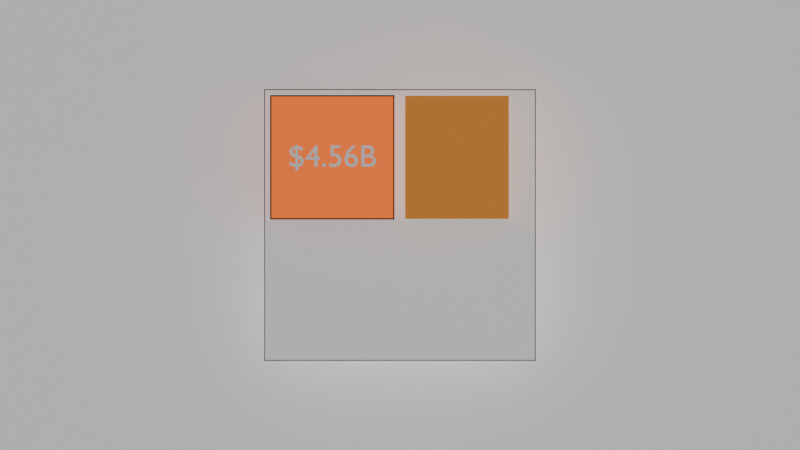 # Source: testing_anim2.blend  (saved by Blender 4.5.90; exported with 4.5.12 LTS)
import bpy
from mathutils import Matrix  # noqa: F401  (used for matrix-valued properties, if any)

bpy.ops.wm.read_factory_settings(use_empty=True)
scene = bpy.context.scene
scene.name = 'Scene'

# ---- collections
col_collection = bpy.data.collections.new('Collection'); scene.collection.children.link(col_collection)

# ---- materials (node trees are filled in below, after node groups)
mat_material = bpy.data.materials.new('Material')
mat_material.alpha_threshold = 0.0
mat_material.roughness = 0.5
mat_material.line_color = (0.0, 0.0, 0.0, 1.0)
mat_material_001 = bpy.data.materials.new('Material.001')
mat_material_001.preview_render_type = 'CUBE'
mat_material_003 = bpy.data.materials.new('Material.003')
mat_material_002 = bpy.data.materials.new('Material.002')

# ---- node groups
ng_geometry_nodes = bpy.data.node_groups.new('Geometry Nodes', 'GeometryNodeTree')
_s = ng_geometry_nodes.interface.new_socket(name='Geometry', in_out='OUTPUT', socket_type='NodeSocketGeometry')
_s = ng_geometry_nodes.interface.new_socket(name='Geometry', in_out='INPUT', socket_type='NodeSocketGeometry')
ng_geometry_nodes.is_modifier = True
_N = ng_geometry_nodes.nodes; _L = ng_geometry_nodes.links
n0 = _N.new('NodeGroupInput'); n0.name = 'Group Input'; n0.location = (-158, -11)
n1 = _N.new('NodeGroupOutput'); n1.name = 'Group Output'; n1.location = (1000, -19)
n2 = _N.new('GeometryNodeInputSceneTime'); n2.name = 'Scene Time'; n2.location = (-1083, -388)
n3 = _N.new('GeometryNodeStringToCurves'); n3.name = 'String to Curves'; n3.location = (409, -200)
n3.font = None
n3.align_x = 'CENTER'
n3.inputs[1].default_value = 0.5
n4 = _N.new('FunctionNodeIntegerMath'); n4.name = 'Integer Math.001'; n4.location = (-942, -557)
n4.operation = 'DIVIDE'
n4.inputs[1].default_value = 3
n5 = _N.new('FunctionNodeValueToString'); n5.name = 'Value to String'; n5.location = (-402, -532)
n5.data_type = 'INT'
n6 = _N.new('GeometryNodeStringJoin'); n6.name = 'Join Strings'; n6.location = (-21, -441)
n6.inputs[0].default_value = ' '
n7 = _N.new('FunctionNodeInputString'); n7.name = 'String'; n7.location = (-349, -348)
n7.string = 'ICE & CBP Budget, '
n7.outputs[0].default_value = ''
n8 = _N.new('FunctionNodeIntegerMath'); n8.name = 'Integer Math.002'; n8.location = (-762, -622)
n8.inputs[1].default_value = 1979
n9 = _N.new('GeometryNodeFillCurve'); n9.name = 'Fill Curve'; n9.location = (640, -103)
n10 = _N.new('FunctionNodeCompare'); n10.name = 'Compare.001'; n10.location = (-220, -176)
n10.data_type = 'INT'
n10.inputs[3].default_value = 60
n11 = _N.new('GeometryNodeSwitch'); n11.name = 'Switch'; n11.location = (225, -300)
n11.input_type = 'STRING'
n11.inputs[1].default_value = 'INS Budget, 2001'
n12 = _N.new('ShaderNodeClamp'); n12.name = 'Clamp'; n12.location = (-589, -557)
n12.inputs[1].default_value = 2003.0
n12.inputs[2].default_value = 2024.0
n13 = _N.new('GeometryNodeSetMaterial'); n13.name = 'Set Material'; n13.location = (820, -56)
n13.inputs[2].default_value = mat_material_003
_L.new(n13.outputs[0], n1.inputs[0])
_L.new(n2.outputs[1], n4.inputs[0])
_L.new(n7.outputs[0], n6.inputs[1])
_L.new(n4.outputs[0], n8.inputs[0])
_L.new(n5.outputs[0], n6.inputs[1])
_L.new(n3.outputs[0], n9.inputs[0])
_L.new(n2.outputs[1], n10.inputs[2])
_L.new(n10.outputs[0], n11.inputs[0])
_L.new(n11.outputs[0], n3.inputs[0])
_L.new(n6.outputs[0], n11.inputs[2])
_L.new(n8.outputs[0], n12.inputs[0])
_L.new(n12.outputs[0], n5.inputs[0])
_L.new(n9.outputs[0], n13.inputs[0])
n1.is_active_output = True
ng_total = bpy.data.node_groups.new('Total', 'GeometryNodeTree')
_s = ng_total.interface.new_socket(name='Geometry', in_out='OUTPUT', socket_type='NodeSocketGeometry')
_s = ng_total.interface.new_socket(name='Geometry', in_out='INPUT', socket_type='NodeSocketGeometry')
ng_total.is_modifier = True
_N = ng_total.nodes; _L = ng_total.links
n0 = _N.new('NodeGroupOutput'); n0.name = 'Group Output'; n0.location = (481, 39)
n1 = _N.new('ShaderNodeMapRange'); n1.name = 'Map Range'; n1.location = (174, -181)
n2 = _N.new('GeometryNodeStringToCurves'); n2.name = 'String to Curves'; n2.location = (-190, -126)
n2.font = None
n2.align_x = 'CENTER'
n2.inputs[1].default_value = 0.7
n3 = _N.new('GeometryNodeFillCurve'); n3.name = 'Fill Curve'; n3.location = (40, -54)
n4 = _N.new('GeometryNodeStringJoin'); n4.name = 'Join Strings'; n4.location = (-397, -175)
n5 = _N.new('FunctionNodeInputString'); n5.name = 'String'; n5.location = (-576, -171)
n5.string = 'Total: $'
n5.outputs[0].default_value = ''
n6 = _N.new('GeometryNodeInputSceneTime'); n6.name = 'Scene Time'; n6.location = (-1253, -11)
n7 = _N.new('FunctionNodeCompare'); n7.name = 'Compare.001'; n7.location = (-939, 101)
n7.data_type = 'INT'
n7.inputs[3].default_value = 45
n8 = _N.new('GeometryNodeSwitch'); n8.name = 'Switch'; n8.location = (-622, 163)
n8.input_type = 'STRING'
n8.inputs[1].default_value = 'INS Budget, 2001'
n8.inputs[2].default_value = ''
n9 = _N.new('ShaderNodeMath'); n9.name = 'Math'; n9.location = (-1102, -366)
n9.operation = 'SUBTRACT'
n9.inputs[1].default_value = 72.0
n10 = _N.new('ShaderNodeMath'); n10.name = 'Math.001'; n10.location = (-678, -357)
n10.inputs[1].default_value = 4.558
n11 = _N.new('FunctionNodeInputString'); n11.name = 'String.001'; n11.location = (-442, -627)
n11.string = 'B'
n11.outputs[0].default_value = ''
n12 = _N.new('FunctionNodeValueToString'); n12.name = 'Value to String'; n12.location = (-501, -365)
n12.inputs[1].default_value = 2
n13 = _N.new('FunctionNodeInputString'); n13.name = 'String.002'; n13.location = (-1481, -417)
n13.width = 250
n13.string = '(32.468-4.558)/(108-45)'
n13.outputs[0].default_value = ''
n14 = _N.new('ShaderNodeMath'); n14.name = 'Math.003'; n14.location = (-890, -394)
n14.operation = 'MULTIPLY'
n14.inputs[1].default_value = 0.443
n15 = _N.new('ShaderNodeClamp'); n15.name = 'Clamp'; n15.location = (-1091, -154)
n15.inputs[1].default_value = 72.0
n15.inputs[2].default_value = 135.0
n16 = _N.new('GeometryNodeSetMaterial'); n16.name = 'Set Material'; n16.location = (270, -15)
n16.inputs[2].default_value = mat_material_003
_L.new(n16.outputs[0], n0.inputs[0])
_L.new(n2.outputs[0], n3.inputs[0])
_L.new(n5.outputs[0], n4.inputs[1])
_L.new(n4.outputs[0], n2.inputs[0])
_L.new(n6.outputs[1], n7.inputs[2])
_L.new(n7.outputs[0], n8.inputs[0])
_L.new(n12.outputs[0], n4.inputs[1])
_L.new(n11.outputs[0], n4.inputs[1])
_L.new(n14.outputs[0], n10.inputs[0])
_L.new(n10.outputs[0], n12.inputs[0])
_L.new(n6.outputs[1], n15.inputs[0])
_L.new(n15.outputs[0], n9.inputs[0])
_L.new(n9.outputs[0], n14.inputs[0])
_L.new(n3.outputs[0], n16.inputs[0])
n0.is_active_output = True
ng_geometry_nodes_001 = bpy.data.node_groups.new('Geometry Nodes.001', 'GeometryNodeTree')
_s = ng_geometry_nodes_001.interface.new_socket(name='Geometry', in_out='OUTPUT', socket_type='NodeSocketGeometry')
_s = ng_geometry_nodes_001.interface.new_socket(name='Geometry', in_out='INPUT', socket_type='NodeSocketGeometry')
ng_geometry_nodes_001.is_modifier = True
_N = ng_geometry_nodes_001.nodes; _L = ng_geometry_nodes_001.links
n0 = _N.new('NodeGroupInput'); n0.name = 'Group Input'; n0.location = (-150, 52)
n1 = _N.new('NodeGroupOutput'); n1.name = 'Group Output'; n1.location = (1133, 34)
n2 = _N.new('GeometryNodeSetPosition'); n2.name = 'Set Position'; n2.location = (574, 78)
n2.width = 100
n2.inputs[3].default_value = (0.0, 0.0, 1.15)
n3 = _N.new('GeometryNodeCaptureAttribute'); n3.name = 'Capture Attribute'; n3.location = (210, 93)
n3.capture_items.clear()
n4 = _N.new('GeometryNodeInputPosition'); n4.name = 'Position'; n4.location = (-143, 159)
n5 = _N.new('ShaderNodeVectorMath'); n5.name = 'Vector Math'; n5.location = (387, 17)
n5.operation = 'MULTIPLY'
n6 = _N.new('ShaderNodeMix'); n6.name = 'Mix'; n6.location = (28, -120)
n6.data_type = 'VECTOR'
n6.inputs[0].default_value = 0.0
n6.inputs[4].default_value = (1.0, 1.0, 1.0)
n6.inputs[5].default_value = (0.1261, 1.0, 1.0)
n7 = _N.new('GeometryNodeCurveToMesh'); n7.name = 'Curve to Mesh'; n7.location = (758, 54)
n8 = _N.new('GeometryNodeCurveArc'); n8.name = 'Arc'; n8.location = (589, -129)
n8.inputs[0].default_value = 4
n8.inputs[4].default_value = 0.015
n9 = _N.new('GeometryNodeSetMaterial'); n9.name = 'Set Material'; n9.location = (952, 60)
n9.inputs[2].default_value = mat_material_003
_L.new(n3.outputs[0], n2.inputs[0])
_L.new(n4.outputs[0], n3.inputs[1])
_L.new(n3.outputs[1], n5.inputs[0])
_L.new(n5.outputs[0], n2.inputs[2])
_L.new(n6.outputs[1], n5.inputs[1])
_L.new(n0.outputs[0], n3.inputs[0])
_L.new(n2.outputs[0], n7.inputs[0])
_L.new(n9.outputs[0], n1.inputs[0])
_L.new(n8.outputs[0], n7.inputs[1])
_L.new(n7.outputs[0], n9.inputs[0])
n1.is_active_output = True

# ---- material node trees
mat_material.use_nodes = True; mat_material.node_tree.nodes.clear()
_N = mat_material.node_tree.nodes; _L = mat_material.node_tree.links
n0 = _N.new('ShaderNodeOutputMaterial'); n0.name = 'Material Output'; n0.location = (200, 100)
n1 = _N.new('ShaderNodeBsdfPrincipled'); n1.name = 'Principled BSDF'; n1.location = (-200, 100)
n1.inputs[0].default_value = (1.0, 1.0, 1.0, 1.0)
n1.inputs[3].default_value = 1.45
_L.new(n1.outputs[0], n0.inputs[0])
n0.is_active_output = True
mat_material_001.use_nodes = True; mat_material_001.node_tree.nodes.clear()
_N = mat_material_001.node_tree.nodes; _L = mat_material_001.node_tree.links
n0 = _N.new('ShaderNodeOutputMaterial'); n0.name = 'Material Output'; n0.location = (200, 100)
n1 = _N.new('ShaderNodeBsdfPrincipled'); n1.name = 'Principled BSDF'; n1.location = (-200, 100)
n1.inputs[0].default_value = (0.8714, 0.314, 0.04971, 1.0)
n1.inputs[2].default_value = 1.0
n1.inputs[3].default_value = 1.4
_L.new(n1.outputs[0], n0.inputs[0])
n0.is_active_output = True
mat_material_003.use_nodes = True; mat_material_003.node_tree.nodes.clear()
_N = mat_material_003.node_tree.nodes; _L = mat_material_003.node_tree.links
n0 = _N.new('ShaderNodeBsdfPrincipled'); n0.name = 'Principled BSDF'; n0.location = (-200, 100)
n0.inputs[0].default_value = (0.0, 0.0, 0.0, 1.0)
n0.inputs[2].default_value = 1.0
n1 = _N.new('ShaderNodeOutputMaterial'); n1.name = 'Material Output'; n1.location = (200, 100)
_L.new(n0.outputs[0], n1.inputs[0])
n1.is_active_output = True
mat_material_002.use_nodes = True; mat_material_002.node_tree.nodes.clear()
_N = mat_material_002.node_tree.nodes; _L = mat_material_002.node_tree.links
n0 = _N.new('ShaderNodeBsdfPrincipled'); n0.name = 'Principled BSDF'; n0.location = (-200, 100)
n0.inputs[0].default_value = (1.0, 1.0, 1.0, 1.0)
n1 = _N.new('ShaderNodeOutputMaterial'); n1.name = 'Material Output'; n1.location = (200, 100)
_L.new(n0.outputs[0], n1.inputs[0])
n1.is_active_output = True

# ---- world
world_world = bpy.data.worlds.new('World'); scene.world = world_world
world_world.use_nodes = True; world_world.node_tree.nodes.clear()
_N = world_world.node_tree.nodes; _L = world_world.node_tree.links
n0 = _N.new('ShaderNodeOutputWorld'); n0.name = 'World Output'; n0.location = (200, 100)
n1 = _N.new('ShaderNodeBackground'); n1.name = 'Background'; n1.location = (-200, 100)
n1.inputs[0].default_value = (0.05088, 0.05088, 0.05088, 1.0)
_L.new(n1.outputs[0], n0.inputs[0])
n0.is_active_output = True
world_world.color = (0.05088, 0.05088, 0.05088)
world_world.sun_shadow_jitter_overblur = 0.0

# ---- cameras
cam_camera = bpy.data.cameras.new('Camera')
cam_camera.type = 'ORTHO'
cam_camera.clip_end = 100.0
cam_camera.lens = 160.0
cam_camera.sensor_height = 36.0
cam_camera.ortho_scale = 6.5

# ---- lights
light_light = bpy.data.lights.new('Light', 'SUN')
light_light.use_shadow = False
light_light.exposure = 1.0
light_light.angle = 0.0
light_light.energy = 1.0
light_light.shadow_soft_size = 0.1
light_light.shadow_cascade_max_distance = 1000.0

# ---- meshes
me_cube = bpy.data.meshes.new('Cube')
me_cube.from_pydata([(1.0, 1.0, 1.0), (1.0, 1.0, -1.0), (1.0, -1.0, 1.0), (1.0, -1.0, -1.0), (-1.0, 1.0, 1.0), (-1.0, 1.0, -1.0), (-1.0, -1.0, 1.0), (-1.0, -1.0, -1.0)], [], [(0, 4, 6, 2), (3, 2, 6, 7), (7, 6, 4, 5), (5, 1, 3, 7), (1, 0, 2, 3), (5, 4, 0, 1)])
_uv = me_cube.uv_layers.new(name='UVMap')
_uv.uv.foreach_set('vector', [0.625, 0.5, 0.875, 0.5, 0.875, 0.75, 0.625, 0.75, 0.375, 0.75, 0.625, 0.75, 0.625, 1.0, 0.375, 1.0, 0.375, 0.0, 0.625, 0.0, 0.625, 0.25, 0.375, 0.25, 0.125, 0.5, 0.375, 0.5, 0.375, 0.75, 0.125, 0.75, 0.375, 0.5, 0.625, 0.5, 0.625, 0.75, 0.375, 0.75, 0.375, 0.25, 0.625, 0.25, 0.625, 0.5, 0.375, 0.5])
me_cube.materials.append(mat_material)
me_cube.use_mirror_vertex_groups = False
me_cube.update()
me_cube_001 = bpy.data.meshes.new('Cube.001')
me_cube_001.from_pydata([(-1.0, -1.0, -1.0), (-1.0, -1.0, 1.0), (-1.0, 1.0, -1.0), (-1.0, 1.0, 1.0), (1.0, -1.0, -1.0), (1.0, -1.0, 1.0), (1.0, 1.0, -1.0), (1.0, 1.0, 1.0)], [], [(0, 1, 3, 2), (2, 3, 7, 6), (6, 7, 5, 4), (4, 5, 1, 0), (2, 6, 4, 0), (5, 1, 3, 7)])
_uv = me_cube_001.uv_layers.new(name='UVMap')
_uv.uv.foreach_set('vector', [0.375, 0.0, 0.625, 0.0, 0.625, 0.25, 0.375, 0.25, 0.375, 0.25, 0.625, 0.25, 0.625, 0.5, 0.375, 0.5, 0.375, 0.5, 0.625, 0.5, 0.625, 0.75, 0.375, 0.75, 0.375, 0.75, 0.625, 0.75, 0.625, 1.0, 0.375, 1.0, 0.125, 0.5, 0.375, 0.5, 0.375, 0.75, 0.125, 0.75, 0.0, 0.0, 0.0, 0.0, 0.0, 0.0, 0.0, 0.0])
me_cube_001.materials.append(mat_material_001)
me_cube_001.update()
me_cube_002 = bpy.data.meshes.new('Cube.002')
me_cube_002.from_pydata([(-1.0, -1.0, -1.0), (-1.0, -1.0, 1.0), (-1.0, 1.0, -1.0), (-1.0, 1.0, 1.0), (1.0, -1.0, -1.0), (1.0, -1.0, 1.0), (1.0, 1.0, -1.0), (1.0, 1.0, 1.0)], [], [(0, 1, 3, 2), (2, 3, 7, 6), (6, 7, 5, 4), (4, 5, 1, 0), (2, 6, 4, 0), (1, 5, 7, 3)])
_uv = me_cube_002.uv_layers.new(name='UVMap')
_uv.uv.foreach_set('vector', [0.375, 0.0, 0.625, 0.0, 0.625, 0.25, 0.375, 0.25, 0.375, 0.25, 0.625, 0.25, 0.625, 0.5, 0.375, 0.5, 0.375, 0.5, 0.625, 0.5, 0.625, 0.75, 0.375, 0.75, 0.375, 0.75, 0.625, 0.75, 0.625, 1.0, 0.375, 1.0, 0.125, 0.5, 0.375, 0.5, 0.375, 0.75, 0.125, 0.75, 0.625, 1.0, 0.625, 0.75, 0.625, 0.5, 0.625, 0.25])
me_cube_002.materials.append(mat_material_001)
me_cube_002.update()
me_cube_016 = bpy.data.meshes.new('Cube.016')
me_cube_016.from_pydata([(-1.0, -1.0, -1.0), (-1.0, -1.0, 1.0), (-1.0, 1.0, -1.0), (-1.0, 1.0, 1.0), (1.0, -1.0, -1.0), (1.0, -1.0, 1.0), (1.0, 1.0, -1.0), (1.0, 1.0, 1.0)], [], [(0, 1, 3, 2), (2, 3, 7, 6), (6, 7, 5, 4), (4, 5, 1, 0), (2, 6, 4, 0), (7, 3, 1, 5)])
_uv = me_cube_016.uv_layers.new(name='UVMap')
_uv.uv.foreach_set('vector', [0.375, 0.0, 0.625, 0.0, 0.625, 0.25, 0.375, 0.25, 0.375, 0.25, 0.625, 0.25, 0.625, 0.5, 0.375, 0.5, 0.375, 0.5, 0.625, 0.5, 0.625, 0.75, 0.375, 0.75, 0.375, 0.75, 0.625, 0.75, 0.625, 1.0, 0.375, 1.0, 0.125, 0.5, 0.375, 0.5, 0.375, 0.75, 0.125, 0.75, 0.625, 0.5, 0.875, 0.5, 0.875, 0.75, 0.625, 0.75])
me_cube_016.materials.append(mat_material_001)
me_cube_016.update()
me_cube_018 = bpy.data.meshes.new('Cube.018')
me_cube_018.from_pydata([(-1.0, -1.0, -1.0), (-1.0, -1.0, 1.0), (-1.0, 1.0, -1.0), (-1.0, 1.0, 1.0), (1.0, -1.0, -1.0), (1.0, -1.0, 1.0), (1.0, 1.0, -1.0), (1.0, 1.0, 1.0)], [], [(0, 1, 3, 2), (2, 3, 7, 6), (6, 7, 5, 4), (4, 5, 1, 0), (2, 6, 4, 0), (7, 3, 1, 5)])
_uv = me_cube_018.uv_layers.new(name='UVMap')
_uv.uv.foreach_set('vector', [0.375, 0.0, 0.625, 0.0, 0.625, 0.25, 0.375, 0.25, 0.375, 0.25, 0.625, 0.25, 0.625, 0.5, 0.375, 0.5, 0.375, 0.5, 0.625, 0.5, 0.625, 0.75, 0.375, 0.75, 0.375, 0.75, 0.625, 0.75, 0.625, 1.0, 0.375, 1.0, 0.125, 0.5, 0.375, 0.5, 0.375, 0.75, 0.125, 0.75, 0.625, 0.5, 0.875, 0.5, 0.875, 0.75, 0.625, 0.75])
me_cube_018.materials.append(mat_material_001)
me_cube_018.update()
me_cube_019 = bpy.data.meshes.new('Cube.019')
me_cube_019.from_pydata([(-1.0, -1.0, -1.0), (-1.0, -1.0, 1.0), (-1.0, 1.0, -1.0), (-1.0, 1.0, 1.0), (1.0, -1.0, -1.0), (1.0, -1.0, 1.0), (1.0, 1.0, -1.0), (1.0, 1.0, 1.0)], [], [(0, 1, 3, 2), (2, 3, 7, 6), (6, 7, 5, 4), (4, 5, 1, 0), (2, 6, 4, 0), (7, 3, 1, 5)])
_uv = me_cube_019.uv_layers.new(name='UVMap')
_uv.uv.foreach_set('vector', [0.375, 0.0, 0.625, 0.0, 0.625, 0.25, 0.375, 0.25, 0.375, 0.25, 0.625, 0.25, 0.625, 0.5, 0.375, 0.5, 0.375, 0.5, 0.625, 0.5, 0.625, 0.75, 0.375, 0.75, 0.375, 0.75, 0.625, 0.75, 0.625, 1.0, 0.375, 1.0, 0.125, 0.5, 0.375, 0.5, 0.375, 0.75, 0.125, 0.75, 0.625, 0.5, 0.875, 0.5, 0.875, 0.75, 0.625, 0.75])
me_cube_019.materials.append(mat_material_001)
me_cube_019.update()
me_cube_020 = bpy.data.meshes.new('Cube.020')
me_cube_020.from_pydata([(-1.0, -1.0, -1.0), (-1.0, -1.0, 1.0), (-1.0, 1.0, -1.0), (-1.0, 1.0, 1.0), (1.0, -1.0, -1.0), (1.0, -1.0, 1.0), (1.0, 1.0, -1.0), (1.0, 1.0, 1.0)], [], [(0, 1, 3, 2), (2, 3, 7, 6), (6, 7, 5, 4), (4, 5, 1, 0), (2, 6, 4, 0), (7, 3, 1, 5)])
_uv = me_cube_020.uv_layers.new(name='UVMap')
_uv.uv.foreach_set('vector', [0.375, 0.0, 0.625, 0.0, 0.625, 0.25, 0.375, 0.25, 0.375, 0.25, 0.625, 0.25, 0.625, 0.5, 0.375, 0.5, 0.375, 0.5, 0.625, 0.5, 0.625, 0.75, 0.375, 0.75, 0.375, 0.75, 0.625, 0.75, 0.625, 1.0, 0.375, 1.0, 0.125, 0.5, 0.375, 0.5, 0.375, 0.75, 0.125, 0.75, 0.625, 0.5, 0.875, 0.5, 0.875, 0.75, 0.625, 0.75])
me_cube_020.materials.append(mat_material_001)
me_cube_020.update()
me_cube_015 = bpy.data.meshes.new('Cube.015')
me_cube_015.from_pydata([(-1.0, -1.0, -1.0), (-1.0, -1.0, 1.0), (-1.0, 1.0, -1.0), (-1.0, 1.0, 1.0), (1.0, -1.0, -1.0), (1.0, -1.0, 1.0), (1.0, 1.0, -1.0), (1.0, 1.0, 1.0)], [], [(0, 1, 3, 2), (2, 3, 7, 6), (6, 7, 5, 4), (4, 5, 1, 0), (2, 6, 4, 0), (7, 3, 1, 5)])
_uv = me_cube_015.uv_layers.new(name='UVMap')
_uv.uv.foreach_set('vector', [0.375, 0.0, 0.625, 0.0, 0.625, 0.25, 0.375, 0.25, 0.375, 0.25, 0.625, 0.25, 0.625, 0.5, 0.375, 0.5, 0.375, 0.5, 0.625, 0.5, 0.625, 0.75, 0.375, 0.75, 0.375, 0.75, 0.625, 0.75, 0.625, 1.0, 0.375, 1.0, 0.125, 0.5, 0.375, 0.5, 0.375, 0.75, 0.125, 0.75, 0.625, 0.5, 0.875, 0.5, 0.875, 0.75, 0.625, 0.75])
me_cube_015.materials.append(mat_material_001)
me_cube_015.update()
me_cube_017 = bpy.data.meshes.new('Cube.017')
me_cube_017.from_pydata([(-1.0, -1.0, -1.0), (-1.0, -1.0, 1.0), (-1.0, 1.0, -1.0), (-1.0, 1.0, 1.0), (1.0, -1.0, -1.0), (1.0, -1.0, 1.0), (1.0, 1.0, -1.0), (1.0, 1.0, 1.0)], [], [(0, 1, 3, 2), (2, 3, 7, 6), (6, 7, 5, 4), (4, 5, 1, 0), (2, 6, 4, 0), (7, 3, 1, 5)])
_uv = me_cube_017.uv_layers.new(name='UVMap')
_uv.uv.foreach_set('vector', [0.375, 0.0, 0.625, 0.0, 0.625, 0.25, 0.375, 0.25, 0.375, 0.25, 0.625, 0.25, 0.625, 0.5, 0.375, 0.5, 0.375, 0.5, 0.625, 0.5, 0.625, 0.75, 0.375, 0.75, 0.375, 0.75, 0.625, 0.75, 0.625, 1.0, 0.375, 1.0, 0.125, 0.5, 0.375, 0.5, 0.375, 0.75, 0.125, 0.75, 0.625, 0.5, 0.875, 0.5, 0.875, 0.75, 0.625, 0.75])
me_cube_017.materials.append(mat_material_001)
me_cube_017.update()
me_plane = bpy.data.meshes.new('Plane')
me_plane.from_pydata([(-5.0, -5.0, 0.0), (5.0, -5.0, 0.0), (-5.0, 5.0, 0.0), (5.0, 5.0, 0.0)], [], [(0, 1, 3, 2)])
_uv = me_plane.uv_layers.new(name='UVMap')
_uv.uv.foreach_set('vector', [0.0, 0.0, 1.0, 0.0, 1.0, 1.0, 0.0, 1.0])
me_plane.materials.append(mat_material_002)
me_plane.update()

# ---- curves / text
txt_text = bpy.data.curves.new('Text', 'FONT')
txt_text.dimensions = '2D'
txt_text.body = '$4.56B'
txt_text.materials.append(None)
txt_text.align_x = 'CENTER'
txt_text.align_y = 'CENTER'
txt_text_001 = bpy.data.curves.new('Text.001', 'FONT')
txt_text_001.dimensions = '2D'
txt_text_001.body = 'INS Budget, 2001'
txt_text_001.materials.append(mat_material_003)
txt_text_001.offset_x = -2.192
txt_text_001.offset_y = -0.2136
txt_text_002 = bpy.data.curves.new('Text.002', 'FONT')
txt_text_002.dimensions = '2D'
txt_text_002.body = '$3.84B'
txt_text_002.materials.append(None)
txt_text_002.offset_x = -1.026
txt_text_002.offset_y = -0.2961
txt_text_003 = bpy.data.curves.new('Text.003', 'FONT')
txt_text_003.dimensions = '2D'
txt_text_003.body = '$32.468B'
txt_text_003.materials.append(mat_material_003)
txt_text_003.offset_x = -2.192
txt_text_003.offset_y = -0.2136
txt_text_008 = bpy.data.curves.new('Text.008', 'FONT')
txt_text_008.dimensions = '2D'
txt_text_008.body = '$4.56B'
txt_text_008.materials.append(None)
txt_text_008.align_x = 'CENTER'
txt_text_008.align_y = 'CENTER'
txt_text_009 = bpy.data.curves.new('Text.009', 'FONT')
txt_text_009.dimensions = '2D'
txt_text_009.body = '$4.56B'
txt_text_009.materials.append(None)
txt_text_009.align_x = 'CENTER'
txt_text_009.align_y = 'CENTER'
txt_text_010 = bpy.data.curves.new('Text.010', 'FONT')
txt_text_010.dimensions = '2D'
txt_text_010.body = '$4.56B'
txt_text_010.materials.append(None)
txt_text_010.align_x = 'CENTER'
txt_text_010.align_y = 'CENTER'
txt_text_011 = bpy.data.curves.new('Text.011', 'FONT')
txt_text_011.dimensions = '2D'
txt_text_011.body = '$4.56B'
txt_text_011.materials.append(None)
txt_text_011.align_x = 'CENTER'
txt_text_011.align_y = 'CENTER'
txt_text_012 = bpy.data.curves.new('Text.012', 'FONT')
txt_text_012.dimensions = '2D'
txt_text_012.body = '$4.56B'
txt_text_012.materials.append(None)
txt_text_012.align_x = 'CENTER'
txt_text_012.align_y = 'CENTER'
txt_text_013 = bpy.data.curves.new('Text.013', 'FONT')
txt_text_013.dimensions = '2D'
txt_text_013.body = '$4.56B'
txt_text_013.materials.append(None)
txt_text_013.align_x = 'CENTER'
txt_text_013.align_y = 'CENTER'
cu_basebox_007 = bpy.data.curves.new('basebox.007', 'CURVE')
cu_basebox_007.dimensions = '3D'
_sp = cu_basebox_007.splines.new('POLY'); _sp.points.add(3)
_sp.points.foreach_set('co', [-1.0, -1.0, 1.161, 0.0, -1.0, 1.0, 1.161, 0.0, 1.0, 1.0, 1.161, 0.0, 1.0, -1.0, 1.161, 0.0])
_sp.order_v = 0
_sp.resolution_v = 0
_sp.use_cyclic_u = True
_sp.use_endpoint_u = True
_sp.use_smooth = False
cu_basebox_007.materials.append(mat_material_003)
cu_basebox_007.bevel_profile.use_clip = True
cu_basebox_007.bevel_depth = 0.015
cu_basebox_007.fill_mode = 'FULL'
cu_basebox_001 = bpy.data.curves.new('basebox.001', 'CURVE')
cu_basebox_001.dimensions = '3D'
_sp = cu_basebox_001.splines.new('POLY'); _sp.points.add(3)
_sp.points.foreach_set('co', [-1.0, 1.0, 0.0, 0.0, 1.0, 1.0, 0.0, 0.0, 1.0, -1.0, 0.0, 0.0, -1.0, -1.0, 0.0, 0.0])
_sp.order_v = 0
_sp.resolution_v = 0
_sp.use_cyclic_u = True
_sp.use_endpoint_u = True
_sp.use_smooth = False
cu_basebox_001.materials.append(mat_material_003)
cu_basebox_001.bevel_profile.use_clip = True
cu_basebox_001.fill_mode = 'FULL'
cu_outline3 = bpy.data.curves.new('outline3', 'CURVE')
cu_outline3.dimensions = '3D'
_sp = cu_outline3.splines.new('POLY'); _sp.points.add(3)
_sp.points.foreach_set('co', [-1.0, 1.0, 1.15, 0.0, 1.0, 1.0, 1.15, 0.0, 1.0, -1.0, 1.15, 0.0, -1.0, -1.0, 1.15, 0.0])
_sp.order_v = 0
_sp.resolution_v = 0
_sp.use_cyclic_u = True
_sp.use_endpoint_u = True
_sp.use_smooth = False
cu_outline3.materials.append(mat_material_003)
cu_outline3.bevel_depth = 0.015
cu_outline3.fill_mode = 'FULL'
cu_basebox_002 = bpy.data.curves.new('basebox.002', 'CURVE')
cu_basebox_002.dimensions = '3D'
_sp = cu_basebox_002.splines.new('POLY'); _sp.points.add(3)
_sp.points.foreach_set('co', [-1.0, 1.0, 1.15, 0.0, 1.0, 1.0, 1.15, 0.0, 1.0, -1.0, 1.15, 0.0, -1.0, -1.0, 1.15, 0.0])
_sp.order_v = 0
_sp.resolution_v = 0
_sp.use_cyclic_u = True
_sp.use_endpoint_u = True
_sp.use_smooth = False
cu_basebox_002.materials.append(mat_material_003)
cu_basebox_002.bevel_depth = 0.015
cu_basebox_002.fill_mode = 'FULL'
cu_basebox_008 = bpy.data.curves.new('basebox.008', 'CURVE')
cu_basebox_008.dimensions = '3D'
_sp = cu_basebox_008.splines.new('POLY'); _sp.points.add(3)
_sp.points.foreach_set('co', [-1.0, 1.0, 1.15, 0.0, 1.0, 1.0, 1.15, 0.0, 1.0, -1.0, 1.15, 0.0, -1.0, -1.0, 1.15, 0.0])
_sp.order_v = 0
_sp.resolution_v = 0
_sp.use_cyclic_u = True
_sp.use_endpoint_u = True
_sp.use_smooth = False
cu_basebox_008.materials.append(mat_material_003)
cu_basebox_008.bevel_depth = 0.015
cu_basebox_008.fill_mode = 'FULL'
cu_basebox_009 = bpy.data.curves.new('basebox.009', 'CURVE')
cu_basebox_009.dimensions = '3D'
_sp = cu_basebox_009.splines.new('POLY'); _sp.points.add(3)
_sp.points.foreach_set('co', [-1.0, 1.0, 1.15, 0.0, 1.0, 1.0, 1.15, 0.0, 1.0, -1.0, 1.15, 0.0, -1.0, -1.0, 1.15, 0.0])
_sp.order_v = 0
_sp.resolution_v = 0
_sp.use_cyclic_u = True
_sp.use_endpoint_u = True
_sp.use_smooth = False
cu_basebox_009.materials.append(mat_material_003)
cu_basebox_009.bevel_depth = 0.015
cu_basebox_009.fill_mode = 'FULL'
cu_basebox_010 = bpy.data.curves.new('basebox.010', 'CURVE')
cu_basebox_010.dimensions = '3D'
_sp = cu_basebox_010.splines.new('POLY'); _sp.points.add(3)
_sp.points.foreach_set('co', [-1.0, 1.0, 1.15, 0.0, 1.0, 1.0, 1.15, 0.0, 1.0, -1.0, 1.15, 0.0, -1.0, -1.0, 1.15, 0.0])
_sp.order_v = 0
_sp.resolution_v = 0
_sp.use_cyclic_u = True
_sp.use_endpoint_u = True
_sp.use_smooth = False
cu_basebox_010.materials.append(mat_material_003)
cu_basebox_010.bevel_depth = 0.015
cu_basebox_010.fill_mode = 'FULL'
cu_basebox_003 = bpy.data.curves.new('basebox.003', 'CURVE')
cu_basebox_003.dimensions = '3D'
_sp = cu_basebox_003.splines.new('POLY'); _sp.points.add(3)
_sp.points.foreach_set('co', [-1.0, 1.0, 1.15, 0.0, 1.0, 1.0, 1.15, 0.0, 1.0, -1.0, 1.15, 0.0, -1.0, -1.0, 1.15, 0.0])
_sp.order_v = 0
_sp.resolution_v = 0
_sp.use_cyclic_u = True
_sp.use_endpoint_u = True
_sp.use_smooth = False
cu_basebox_003.materials.append(mat_material_003)
cu_basebox_003.bevel_depth = 0.015
cu_basebox_003.fill_mode = 'FULL'
cu_background_001 = bpy.data.curves.new('background.001', 'CURVE')
cu_background_001.dimensions = '3D'
_sp = cu_background_001.splines.new('POLY'); _sp.points.add(3)
_sp.points.foreach_set('co', [-3.303, -3.303, 1.982, 0.0, -3.303, 3.303, 1.982, 0.0, 3.303, 3.303, 1.982, 0.0, 3.303, -3.303, 1.982, 0.0])
_sp.order_v = 0
_sp.resolution_v = 0
_sp.use_cyclic_u = True
_sp.use_endpoint_u = True
_sp.use_smooth = False
cu_background_001.materials.append(mat_material_003)
cu_background_001.bevel_depth = 0.015
cu_background_001.fill_mode = 'FULL'

# ---- objects
ob_background = bpy.data.objects.new('background', me_cube)
ob_light = bpy.data.objects.new('Light', light_light)
ob_camera = bpy.data.objects.new('Camera', cam_camera)
ob_basebox = bpy.data.objects.new('basebox', me_cube_001)
ob_label = bpy.data.objects.new('label', txt_text)
ob_text = bpy.data.objects.new('Text', txt_text_001)
ob_basebox_000 = bpy.data.objects.new('basebox.000', me_cube_002)
ob_s_001 = bpy.data.objects.new('s.001', txt_text_002)
ob_total_label = bpy.data.objects.new('total_label', txt_text_003)
ob_basebox_001 = bpy.data.objects.new('basebox.001', me_cube_016)
ob_basebox_002 = bpy.data.objects.new('basebox.002', me_cube_018)
ob_basebox_003 = bpy.data.objects.new('basebox.003', me_cube_019)
ob_basebox_004 = bpy.data.objects.new('basebox.004', me_cube_020)
ob_basebox_005 = bpy.data.objects.new('basebox.005', me_cube_015)
ob_basebox_006 = bpy.data.objects.new('basebox.006', me_cube_017)
ob_label_001 = bpy.data.objects.new('label.001', txt_text_008)
ob_label_002 = bpy.data.objects.new('label.002', txt_text_009)
ob_label_003 = bpy.data.objects.new('label.003', txt_text_010)
ob_label_004 = bpy.data.objects.new('label.004', txt_text_011)
ob_label_005 = bpy.data.objects.new('label.005', txt_text_012)
ob_label_006 = bpy.data.objects.new('label.006', txt_text_013)
ob_plane = bpy.data.objects.new('Plane', me_plane)
ob_outline = bpy.data.objects.new('outline', cu_basebox_007)
ob_outline2 = bpy.data.objects.new('outline2', cu_basebox_001)
ob_outline3 = bpy.data.objects.new('outline3', cu_outline3)
ob_outline7 = bpy.data.objects.new('outline7', cu_basebox_002)
ob_outline4 = bpy.data.objects.new('outline4', cu_basebox_008)
ob_outline5 = bpy.data.objects.new('outline5', cu_basebox_009)
ob_outline6 = bpy.data.objects.new('outline6', cu_basebox_010)
ob_outline8 = bpy.data.objects.new('outline8', cu_basebox_003)
ob_background_001 = bpy.data.objects.new('background.001', cu_background_001)

# ---- transforms, parenting, visibility, modifiers, constraints
ob_background.location = (0.0, 0.0, 0.0)
ob_background.scale = (1.1, 1.1, 0.05094)
ob_background.lock_rotations_4d = False
ob_background.empty_display_type = 'ARROWS'
ob_background.lineart.crease_threshold = 0.0
ob_light.location = (4.076, 1.005, 5.904)
ob_light.rotation_euler = (0.6503, 0.05522, 1.866)
ob_light.lock_rotations_4d = False
ob_light.empty_display_type = 'ARROWS'
ob_light.color = (0.0, 0.0, 0.0, 0.0)
ob_light.lineart.crease_threshold = 0.0
ob_camera.location = (0.0, 0.0, 30.0)
ob_camera.lock_rotations_4d = False
ob_camera.empty_display_type = 'ARROWS'
ob_camera.color = (0.0, 0.0, 0.0, 0.0)
ob_camera.display_type = 'WIRE'
ob_camera.lineart.crease_threshold = 0.0
ob_basebox.location = (-0.55, 0.55, 0.0)
ob_basebox.scale = (0.5, 0.5, 0.5)
ob_label.parent = ob_basebox
ob_label.matrix_parent_inverse = Matrix(((1.277, -0.0, 0.0, -0.0), (-0.0, 1.277, -0.0, 0.0), (0.0, -0.0, 1.277, -0.0), (-0.0, 0.0, -0.0, 1.0)))
ob_label.location = (0.0, 0.0, 0.79)
ob_label.scale = (0.4, 0.4, 0.4)
ob_text.location = (0.0, 1.276, 0.0)
ob_text.scale = (0.4946, 0.4946, 0.4946)
_m = ob_text.modifiers.new('GeometryNodes', 'NODES')
_m.node_group = ng_geometry_nodes
ob_basebox_000.location = (0.4631, 0.55, 0.0)
ob_basebox_000.scale = (0.4211, 0.5, 0.5)
ob_s_001.parent = ob_basebox_000
ob_s_001.matrix_parent_inverse = Matrix(((1.279, -0.0, 0.0, -0.001809), (-0.0, 1.278, -0.0, -0.002148), (0.0, -0.0, 1.278, -0.0), (-0.0, 0.0, -0.0, 1.0)))
ob_s_001.location = (0.0, 0.0, 0.79)
ob_s_001.scale = (0.4, 0.4, 0.4)
ob_s_001.hide_render = True
ob_total_label.location = (0.0, -1.5, 0.0)
ob_total_label.scale = (0.4946, 0.4946, 0.4946)
_m = ob_total_label.modifiers.new('GeometryNodes', 'NODES')
_m.node_group = ng_total
ob_basebox_001.location = (-0.55, 0.55, 0.0)
ob_basebox_001.scale = (0.5, 0.5, 0.5)
ob_basebox_002.location = (-0.55, 0.55, 0.0)
ob_basebox_002.scale = (0.5, 0.5, 0.5)
ob_basebox_003.location = (-0.55, 0.55, 0.0)
ob_basebox_003.scale = (0.5, 0.5, 0.5)
ob_basebox_003.lock_location = (True, False, False)
ob_basebox_004.location = (-0.55, 0.55, 0.0)
ob_basebox_004.scale = (0.5, 0.5, 0.5)
ob_basebox_005.location = (-0.55, 0.55, 0.0)
ob_basebox_005.scale = (0.5, 0.5, 0.5)
ob_basebox_006.location = (-0.55, 0.55, 0.0)
ob_basebox_006.scale = (0.5, 0.5, 0.5)
ob_label_001.parent = ob_basebox
ob_label_001.matrix_parent_inverse = Matrix(((1.277, -0.0, 0.0, -0.0), (-0.0, 1.277, -0.0, 0.0), (0.0, -0.0, 1.277, -0.0), (-0.0, 0.0, -0.0, 1.0)))
ob_label_001.location = (0.0, 0.0, 0.79)
ob_label_001.scale = (0.4, 0.4, 0.4)
ob_label_001.hide_render = True
ob_label_002.parent = ob_basebox
ob_label_002.matrix_parent_inverse = Matrix(((1.277, -0.0, 0.0, -0.0), (-0.0, 1.277, -0.0, 0.0), (0.0, -0.0, 1.277, -0.0), (-0.0, 0.0, -0.0, 1.0)))
ob_label_002.location = (0.0, 0.0, 0.79)
ob_label_002.scale = (0.4, 0.4, 0.4)
ob_label_002.hide_render = True
ob_label_003.parent = ob_basebox
ob_label_003.matrix_parent_inverse = Matrix(((1.277, -0.0, 0.0, -0.0), (-0.0, 1.277, -0.0, 0.0), (0.0, -0.0, 1.277, -0.0), (-0.0, 0.0, -0.0, 1.0)))
ob_label_003.location = (0.0, 0.0, 0.79)
ob_label_003.scale = (0.4, 0.4, 0.4)
ob_label_003.hide_render = True
ob_label_004.parent = ob_basebox
ob_label_004.matrix_parent_inverse = Matrix(((1.277, -0.0, 0.0, -0.0), (-0.0, 1.277, -0.0, 0.0), (0.0, -0.0, 1.277, -0.0), (-0.0, 0.0, -0.0, 1.0)))
ob_label_004.location = (0.0, 0.0, 0.79)
ob_label_004.scale = (0.4, 0.4, 0.4)
ob_label_004.hide_render = True
ob_label_005.parent = ob_basebox
ob_label_005.matrix_parent_inverse = Matrix(((1.277, -0.0, 0.0, -0.0), (-0.0, 1.277, -0.0, 0.0), (0.0, -0.0, 1.277, -0.0), (-0.0, 0.0, -0.0, 1.0)))
ob_label_005.location = (0.0, 0.0, 0.79)
ob_label_005.scale = (0.4, 0.4, 0.4)
ob_label_005.hide_render = True
ob_label_006.parent = ob_basebox
ob_label_006.matrix_parent_inverse = Matrix(((1.277, -0.0, 0.0, -0.0), (-0.0, 1.277, -0.0, 0.0), (0.0, -0.0, 1.277, -0.0), (-0.0, 0.0, -0.0, 1.0)))
ob_label_006.location = (0.0, 0.0, 0.79)
ob_label_006.scale = (0.4, 0.4, 0.4)
ob_label_006.hide_render = True
ob_plane.location = (0.0, 0.0, -0.5)
ob_outline.location = (-0.55, 0.55, 0.0)
ob_outline.scale = (0.5, 0.5, 0.5)
ob_outline2.location = (0.4631, 0.55, 0.0)
ob_outline2.scale = (0.4211, 0.5, 0.5)
_m = ob_outline2.modifiers.new('GeometryNodes', 'NODES')
_m.node_group = ng_geometry_nodes_001
ob_outline3.location = (-0.55, 0.55, 0.0)
ob_outline3.scale = (0.5, 0.5, 0.5)
ob_outline7.location = (-0.55, 0.55, 0.0)
ob_outline7.scale = (0.5, 0.5, 0.5)
ob_outline4.location = (-0.55, 0.55, 0.0)
ob_outline4.scale = (0.5, 0.5, 0.5)
ob_outline5.location = (-0.55, 0.55, 0.0)
ob_outline5.scale = (0.5, 0.5, 0.5)
ob_outline5.lock_location = (True, False, False)
ob_outline6.location = (-0.55, 0.55, 0.0)
ob_outline6.scale = (0.5, 0.5, 0.5)
ob_outline8.location = (-0.55, 0.55, 0.0)
ob_outline8.scale = (0.5, 0.5, 0.5)
ob_background_001.location = (0.0, 0.0, 0.0)
ob_background_001.scale = (0.333, 0.333, 0.05094)
ob_background_001.lock_rotations_4d = False
ob_background_001.empty_display_type = 'ARROWS'
ob_background_001.lineart.crease_threshold = 0.0

# ---- collection membership
col_collection.objects.link(ob_background)
col_collection.objects.link(ob_light)
col_collection.objects.link(ob_camera)
col_collection.objects.link(ob_basebox)
col_collection.objects.link(ob_label)
col_collection.objects.link(ob_text)
col_collection.objects.link(ob_basebox_000)
col_collection.objects.link(ob_s_001)
col_collection.objects.link(ob_total_label)
col_collection.objects.link(ob_basebox_001)
col_collection.objects.link(ob_basebox_002)
col_collection.objects.link(ob_basebox_003)
col_collection.objects.link(ob_basebox_004)
col_collection.objects.link(ob_basebox_005)
col_collection.objects.link(ob_basebox_006)
col_collection.objects.link(ob_label_001)
col_collection.objects.link(ob_label_002)
col_collection.objects.link(ob_label_003)
col_collection.objects.link(ob_label_004)
col_collection.objects.link(ob_label_005)
col_collection.objects.link(ob_label_006)
col_collection.objects.link(ob_plane)
col_collection.objects.link(ob_outline)
col_collection.objects.link(ob_outline2)
col_collection.objects.link(ob_outline3)
col_collection.objects.link(ob_outline7)
col_collection.objects.link(ob_outline4)
col_collection.objects.link(ob_outline5)
col_collection.objects.link(ob_outline6)
col_collection.objects.link(ob_outline8)
col_collection.objects.link(ob_background_001)

# ---- scene / render settings (as saved in the file)
scene.camera = ob_camera
scene.frame_start = 1; scene.frame_end = 156; scene.frame_set(69)
scene.render.engine = 'BLENDER_EEVEE_NEXT'
scene.render.image_settings.file_format = 'FFMPEG'
scene.render.image_settings.color_mode = 'RGB'
scene.eevee.taa_render_samples = 32
scene.eevee.use_shadows = False
bpy.context.view_layer.update()
